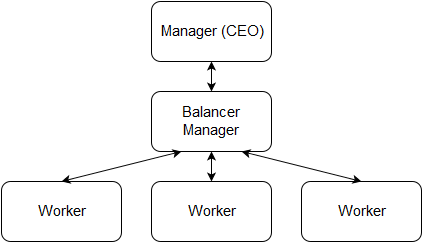

The diagram above was exported from draw.io. Its source (the exported page's mxGraphModel, read from the mxfile embedded in the PNG):
<mxGraphModel dx="880" dy="523" grid="1" gridSize="10" guides="1" tooltips="1" connect="1" arrows="1" fold="1" page="1" pageScale="1" pageWidth="1169" pageHeight="1652" background="#ffffff" math="0" shadow="0">
  <root>
    <mxCell id="0" />
    <mxCell id="1" parent="0" />
    <mxCell id="2" value="Manager (CEO)&lt;br&gt;" style="rounded=1;whiteSpace=wrap;html=1;fontSize=15;" vertex="1" parent="1">
      <mxGeometry x="310" y="120" width="120" height="60" as="geometry" />
    </mxCell>
    <mxCell id="3" value="Balancer Manager&lt;br&gt;" style="rounded=1;whiteSpace=wrap;html=1;fontSize=15;" vertex="1" parent="1">
      <mxGeometry x="310" y="210" width="120" height="60" as="geometry" />
    </mxCell>
    <mxCell id="4" value="Worker&lt;br&gt;" style="rounded=1;whiteSpace=wrap;html=1;fontSize=15;" vertex="1" parent="1">
      <mxGeometry x="460" y="300" width="120" height="60" as="geometry" />
    </mxCell>
    <mxCell id="5" value="Worker&lt;br&gt;" style="rounded=1;whiteSpace=wrap;html=1;fontSize=15;" vertex="1" parent="1">
      <mxGeometry x="160" y="300" width="120" height="60" as="geometry" />
    </mxCell>
    <mxCell id="6" value="Worker&lt;br&gt;" style="rounded=1;whiteSpace=wrap;html=1;fontSize=15;" vertex="1" parent="1">
      <mxGeometry x="310" y="300" width="120" height="60" as="geometry" />
    </mxCell>
    <mxCell id="11" value="" style="endArrow=classic;startArrow=classic;html=1;fontSize=15;exitX=0.5;exitY=0;entryX=0.5;entryY=1;" edge="1" parent="1" source="3" target="2">
      <mxGeometry width="50" height="50" relative="1" as="geometry">
        <mxPoint x="480" y="220" as="sourcePoint" />
        <mxPoint x="530" y="170" as="targetPoint" />
      </mxGeometry>
    </mxCell>
    <mxCell id="12" value="" style="endArrow=classic;startArrow=classic;html=1;fontSize=15;exitX=0.5;exitY=0;entryX=0.25;entryY=1;" edge="1" parent="1" source="5" target="3">
      <mxGeometry width="50" height="50" relative="1" as="geometry">
        <mxPoint x="130" y="320" as="sourcePoint" />
        <mxPoint x="180" y="270" as="targetPoint" />
      </mxGeometry>
    </mxCell>
    <mxCell id="13" value="" style="endArrow=classic;startArrow=classic;html=1;fontSize=15;exitX=0.5;exitY=0;entryX=0.5;entryY=1;" edge="1" parent="1" source="6" target="3">
      <mxGeometry width="50" height="50" relative="1" as="geometry">
        <mxPoint x="570" y="280" as="sourcePoint" />
        <mxPoint x="620" y="230" as="targetPoint" />
      </mxGeometry>
    </mxCell>
    <mxCell id="14" value="" style="endArrow=classic;startArrow=classic;html=1;fontSize=15;entryX=0.75;entryY=1;exitX=0.5;exitY=0;" edge="1" parent="1" source="4" target="3">
      <mxGeometry width="50" height="50" relative="1" as="geometry">
        <mxPoint x="480" y="270" as="sourcePoint" />
        <mxPoint x="530" y="220" as="targetPoint" />
      </mxGeometry>
    </mxCell>
  </root>
</mxGraphModel>